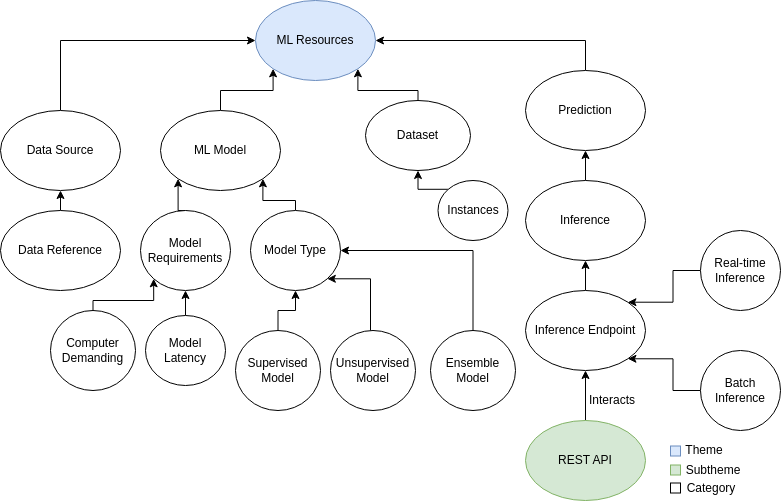

The diagram above was exported from draw.io. Its source (the exported page's mxGraphModel, read from the mxfile embedded in the PNG):
<mxGraphModel dx="398" dy="269" grid="1" gridSize="10" guides="1" tooltips="1" connect="1" arrows="1" fold="1" page="1" pageScale="1" pageWidth="850" pageHeight="1100" math="0" shadow="0">
  <root>
    <mxCell id="0" />
    <mxCell id="1" parent="0" />
    <mxCell id="ZfhCPEg1GW4x0kg7t4RE-1" value="ML Resources" style="ellipse;whiteSpace=wrap;html=1;fillColor=#dae8fc;strokeColor=#6c8ebf;" parent="1" vertex="1">
      <mxGeometry x="255" y="210" width="120" height="80" as="geometry" />
    </mxCell>
    <mxCell id="ZfhCPEg1GW4x0kg7t4RE-3" style="edgeStyle=orthogonalEdgeStyle;rounded=0;orthogonalLoop=1;jettySize=auto;html=1;entryX=0;entryY=0.5;entryDx=0;entryDy=0;exitX=0.5;exitY=0;exitDx=0;exitDy=0;" parent="1" source="ZfhCPEg1GW4x0kg7t4RE-2" target="ZfhCPEg1GW4x0kg7t4RE-1" edge="1">
      <mxGeometry relative="1" as="geometry" />
    </mxCell>
    <mxCell id="ZfhCPEg1GW4x0kg7t4RE-2" value="Data Source" style="ellipse;whiteSpace=wrap;html=1;" parent="1" vertex="1">
      <mxGeometry y="320" width="120" height="80" as="geometry" />
    </mxCell>
    <mxCell id="ZfhCPEg1GW4x0kg7t4RE-19" style="edgeStyle=orthogonalEdgeStyle;rounded=0;orthogonalLoop=1;jettySize=auto;html=1;exitX=0.5;exitY=0;exitDx=0;exitDy=0;entryX=0.5;entryY=1;entryDx=0;entryDy=0;" parent="1" source="ZfhCPEg1GW4x0kg7t4RE-4" target="ZfhCPEg1GW4x0kg7t4RE-2" edge="1">
      <mxGeometry relative="1" as="geometry" />
    </mxCell>
    <mxCell id="ZfhCPEg1GW4x0kg7t4RE-4" value="Data Reference" style="ellipse;whiteSpace=wrap;html=1;" parent="1" vertex="1">
      <mxGeometry y="420" width="120" height="80" as="geometry" />
    </mxCell>
    <mxCell id="ZfhCPEg1GW4x0kg7t4RE-13" style="edgeStyle=orthogonalEdgeStyle;rounded=0;orthogonalLoop=1;jettySize=auto;html=1;exitX=0.5;exitY=0;exitDx=0;exitDy=0;entryX=0;entryY=1;entryDx=0;entryDy=0;" parent="1" source="ZfhCPEg1GW4x0kg7t4RE-5" target="ZfhCPEg1GW4x0kg7t4RE-1" edge="1">
      <mxGeometry relative="1" as="geometry" />
    </mxCell>
    <mxCell id="ZfhCPEg1GW4x0kg7t4RE-5" value="ML Model" style="ellipse;whiteSpace=wrap;html=1;" parent="1" vertex="1">
      <mxGeometry x="160" y="320" width="120" height="80" as="geometry" />
    </mxCell>
    <mxCell id="ZfhCPEg1GW4x0kg7t4RE-14" style="edgeStyle=orthogonalEdgeStyle;rounded=0;orthogonalLoop=1;jettySize=auto;html=1;exitX=0.5;exitY=0;exitDx=0;exitDy=0;entryX=0;entryY=1;entryDx=0;entryDy=0;" parent="1" source="ZfhCPEg1GW4x0kg7t4RE-6" target="ZfhCPEg1GW4x0kg7t4RE-5" edge="1">
      <mxGeometry relative="1" as="geometry" />
    </mxCell>
    <mxCell id="ZfhCPEg1GW4x0kg7t4RE-6" value="Model Requirements" style="ellipse;whiteSpace=wrap;html=1;" parent="1" vertex="1">
      <mxGeometry x="140" y="420" width="90" height="80" as="geometry" />
    </mxCell>
    <mxCell id="ZfhCPEg1GW4x0kg7t4RE-15" style="edgeStyle=orthogonalEdgeStyle;rounded=0;orthogonalLoop=1;jettySize=auto;html=1;entryX=1;entryY=1;entryDx=0;entryDy=0;" parent="1" source="ZfhCPEg1GW4x0kg7t4RE-7" target="ZfhCPEg1GW4x0kg7t4RE-5" edge="1">
      <mxGeometry relative="1" as="geometry">
        <Array as="points">
          <mxPoint x="295" y="410" />
          <mxPoint x="262" y="410" />
        </Array>
      </mxGeometry>
    </mxCell>
    <mxCell id="ZfhCPEg1GW4x0kg7t4RE-7" value="Model Type" style="ellipse;whiteSpace=wrap;html=1;" parent="1" vertex="1">
      <mxGeometry x="250" y="420" width="90" height="80" as="geometry" />
    </mxCell>
    <mxCell id="ZfhCPEg1GW4x0kg7t4RE-23" style="edgeStyle=orthogonalEdgeStyle;rounded=0;orthogonalLoop=1;jettySize=auto;html=1;exitX=0.5;exitY=0;exitDx=0;exitDy=0;entryX=0.5;entryY=1;entryDx=0;entryDy=0;" parent="1" source="ZfhCPEg1GW4x0kg7t4RE-8" target="ZfhCPEg1GW4x0kg7t4RE-7" edge="1">
      <mxGeometry relative="1" as="geometry">
        <Array as="points">
          <mxPoint x="278" y="520" />
          <mxPoint x="295" y="520" />
        </Array>
      </mxGeometry>
    </mxCell>
    <mxCell id="ZfhCPEg1GW4x0kg7t4RE-8" value="Supervised Model" style="ellipse;whiteSpace=wrap;html=1;" parent="1" vertex="1">
      <mxGeometry x="235" y="540" width="85" height="80" as="geometry" />
    </mxCell>
    <mxCell id="ZfhCPEg1GW4x0kg7t4RE-21" value="" style="edgeStyle=orthogonalEdgeStyle;rounded=0;orthogonalLoop=1;jettySize=auto;html=1;entryX=1;entryY=1;entryDx=0;entryDy=0;" parent="1" source="ZfhCPEg1GW4x0kg7t4RE-9" target="ZfhCPEg1GW4x0kg7t4RE-7" edge="1">
      <mxGeometry relative="1" as="geometry">
        <Array as="points">
          <mxPoint x="370" y="488" />
        </Array>
      </mxGeometry>
    </mxCell>
    <mxCell id="ZfhCPEg1GW4x0kg7t4RE-9" value="Unsupervised Model" style="ellipse;whiteSpace=wrap;html=1;" parent="1" vertex="1">
      <mxGeometry x="330" y="540" width="85" height="80" as="geometry" />
    </mxCell>
    <mxCell id="ZfhCPEg1GW4x0kg7t4RE-22" style="edgeStyle=orthogonalEdgeStyle;rounded=0;orthogonalLoop=1;jettySize=auto;html=1;entryX=1;entryY=0.5;entryDx=0;entryDy=0;" parent="1" source="ZfhCPEg1GW4x0kg7t4RE-10" target="ZfhCPEg1GW4x0kg7t4RE-7" edge="1">
      <mxGeometry relative="1" as="geometry">
        <Array as="points">
          <mxPoint x="473" y="460" />
        </Array>
      </mxGeometry>
    </mxCell>
    <mxCell id="ZfhCPEg1GW4x0kg7t4RE-10" value="Ensemble Model" style="ellipse;whiteSpace=wrap;html=1;" parent="1" vertex="1">
      <mxGeometry x="430" y="540" width="85" height="80" as="geometry" />
    </mxCell>
    <mxCell id="ZfhCPEg1GW4x0kg7t4RE-17" style="edgeStyle=orthogonalEdgeStyle;rounded=0;orthogonalLoop=1;jettySize=auto;html=1;exitX=0.5;exitY=0;exitDx=0;exitDy=0;entryX=0;entryY=1;entryDx=0;entryDy=0;" parent="1" source="ZfhCPEg1GW4x0kg7t4RE-11" target="ZfhCPEg1GW4x0kg7t4RE-6" edge="1">
      <mxGeometry relative="1" as="geometry">
        <Array as="points">
          <mxPoint x="93" y="510" />
          <mxPoint x="153" y="510" />
        </Array>
      </mxGeometry>
    </mxCell>
    <mxCell id="ZfhCPEg1GW4x0kg7t4RE-11" value="Computer Demanding" style="ellipse;whiteSpace=wrap;html=1;" parent="1" vertex="1">
      <mxGeometry x="50" y="520" width="85" height="80" as="geometry" />
    </mxCell>
    <mxCell id="ZfhCPEg1GW4x0kg7t4RE-16" style="edgeStyle=orthogonalEdgeStyle;rounded=0;orthogonalLoop=1;jettySize=auto;html=1;exitX=0.5;exitY=0;exitDx=0;exitDy=0;entryX=0.5;entryY=1;entryDx=0;entryDy=0;" parent="1" source="ZfhCPEg1GW4x0kg7t4RE-12" target="ZfhCPEg1GW4x0kg7t4RE-6" edge="1">
      <mxGeometry relative="1" as="geometry" />
    </mxCell>
    <mxCell id="ZfhCPEg1GW4x0kg7t4RE-12" value="Model Latency" style="ellipse;whiteSpace=wrap;html=1;" parent="1" vertex="1">
      <mxGeometry x="145" y="525" width="80" height="70" as="geometry" />
    </mxCell>
    <mxCell id="ZfhCPEg1GW4x0kg7t4RE-25" style="edgeStyle=orthogonalEdgeStyle;rounded=0;orthogonalLoop=1;jettySize=auto;html=1;entryX=1;entryY=0.5;entryDx=0;entryDy=0;exitX=0.5;exitY=0;exitDx=0;exitDy=0;" parent="1" source="ZfhCPEg1GW4x0kg7t4RE-24" target="ZfhCPEg1GW4x0kg7t4RE-1" edge="1">
      <mxGeometry relative="1" as="geometry">
        <Array as="points">
          <mxPoint x="585" y="250" />
        </Array>
      </mxGeometry>
    </mxCell>
    <mxCell id="ZfhCPEg1GW4x0kg7t4RE-24" value="Prediction" style="ellipse;whiteSpace=wrap;html=1;" parent="1" vertex="1">
      <mxGeometry x="525" y="280" width="120" height="80" as="geometry" />
    </mxCell>
    <mxCell id="ZfhCPEg1GW4x0kg7t4RE-29" style="edgeStyle=orthogonalEdgeStyle;rounded=0;orthogonalLoop=1;jettySize=auto;html=1;" parent="1" source="ZfhCPEg1GW4x0kg7t4RE-26" target="ZfhCPEg1GW4x0kg7t4RE-24" edge="1">
      <mxGeometry relative="1" as="geometry" />
    </mxCell>
    <mxCell id="ZfhCPEg1GW4x0kg7t4RE-26" value="Inference" style="ellipse;whiteSpace=wrap;html=1;" parent="1" vertex="1">
      <mxGeometry x="525" y="390" width="120" height="80" as="geometry" />
    </mxCell>
    <mxCell id="ZfhCPEg1GW4x0kg7t4RE-30" style="edgeStyle=orthogonalEdgeStyle;rounded=0;orthogonalLoop=1;jettySize=auto;html=1;exitX=0.5;exitY=0;exitDx=0;exitDy=0;entryX=0.5;entryY=1;entryDx=0;entryDy=0;" parent="1" source="ZfhCPEg1GW4x0kg7t4RE-27" target="ZfhCPEg1GW4x0kg7t4RE-26" edge="1">
      <mxGeometry relative="1" as="geometry" />
    </mxCell>
    <mxCell id="ZfhCPEg1GW4x0kg7t4RE-27" value="Inference Endpoint" style="ellipse;whiteSpace=wrap;html=1;" parent="1" vertex="1">
      <mxGeometry x="525" y="500" width="120" height="80" as="geometry" />
    </mxCell>
    <mxCell id="ZfhCPEg1GW4x0kg7t4RE-31" style="edgeStyle=orthogonalEdgeStyle;rounded=0;orthogonalLoop=1;jettySize=auto;html=1;exitX=0.5;exitY=0;exitDx=0;exitDy=0;entryX=0.5;entryY=1;entryDx=0;entryDy=0;" parent="1" source="ZfhCPEg1GW4x0kg7t4RE-28" target="ZfhCPEg1GW4x0kg7t4RE-27" edge="1">
      <mxGeometry relative="1" as="geometry" />
    </mxCell>
    <mxCell id="ZfhCPEg1GW4x0kg7t4RE-28" value="REST API" style="ellipse;whiteSpace=wrap;html=1;fillColor=#d5e8d4;strokeColor=#82b366;" parent="1" vertex="1">
      <mxGeometry x="525" y="630" width="120" height="80" as="geometry" />
    </mxCell>
    <mxCell id="HBAJOcBh6C4J-KvuEVKf-1" value="Interacts" style="text;html=1;align=center;verticalAlign=middle;whiteSpace=wrap;rounded=0;" parent="1" vertex="1">
      <mxGeometry x="582" y="595" width="60" height="30" as="geometry" />
    </mxCell>
    <mxCell id="HBAJOcBh6C4J-KvuEVKf-3" style="edgeStyle=orthogonalEdgeStyle;rounded=0;orthogonalLoop=1;jettySize=auto;html=1;entryX=1;entryY=1;entryDx=0;entryDy=0;exitX=0.5;exitY=0;exitDx=0;exitDy=0;" parent="1" source="HBAJOcBh6C4J-KvuEVKf-2" target="ZfhCPEg1GW4x0kg7t4RE-1" edge="1">
      <mxGeometry relative="1" as="geometry">
        <Array as="points">
          <mxPoint x="418" y="300" />
          <mxPoint x="357" y="300" />
        </Array>
      </mxGeometry>
    </mxCell>
    <mxCell id="HBAJOcBh6C4J-KvuEVKf-2" value="Dataset" style="ellipse;whiteSpace=wrap;html=1;" parent="1" vertex="1">
      <mxGeometry x="365" y="310" width="105" height="70" as="geometry" />
    </mxCell>
    <mxCell id="HBAJOcBh6C4J-KvuEVKf-5" style="edgeStyle=orthogonalEdgeStyle;rounded=0;orthogonalLoop=1;jettySize=auto;html=1;entryX=0.5;entryY=1;entryDx=0;entryDy=0;exitX=0;exitY=0;exitDx=0;exitDy=0;" parent="1" source="HBAJOcBh6C4J-KvuEVKf-4" target="HBAJOcBh6C4J-KvuEVKf-2" edge="1">
      <mxGeometry relative="1" as="geometry" />
    </mxCell>
    <mxCell id="HBAJOcBh6C4J-KvuEVKf-4" value="Instances" style="ellipse;whiteSpace=wrap;html=1;" parent="1" vertex="1">
      <mxGeometry x="437.5" y="390" width="70" height="60" as="geometry" />
    </mxCell>
    <mxCell id="TqUAOZy2HEahj_Bpkiqd-4" style="edgeStyle=orthogonalEdgeStyle;rounded=0;orthogonalLoop=1;jettySize=auto;html=1;entryX=1;entryY=0;entryDx=0;entryDy=0;" parent="1" source="TqUAOZy2HEahj_Bpkiqd-1" target="ZfhCPEg1GW4x0kg7t4RE-27" edge="1">
      <mxGeometry relative="1" as="geometry" />
    </mxCell>
    <mxCell id="TqUAOZy2HEahj_Bpkiqd-1" value="Real-time Inference" style="ellipse;whiteSpace=wrap;html=1;" parent="1" vertex="1">
      <mxGeometry x="700" y="440" width="80" height="80" as="geometry" />
    </mxCell>
    <mxCell id="TqUAOZy2HEahj_Bpkiqd-5" style="edgeStyle=orthogonalEdgeStyle;rounded=0;orthogonalLoop=1;jettySize=auto;html=1;entryX=1;entryY=1;entryDx=0;entryDy=0;" parent="1" source="TqUAOZy2HEahj_Bpkiqd-3" target="ZfhCPEg1GW4x0kg7t4RE-27" edge="1">
      <mxGeometry relative="1" as="geometry" />
    </mxCell>
    <mxCell id="TqUAOZy2HEahj_Bpkiqd-3" value="Batch Inference" style="ellipse;whiteSpace=wrap;html=1;" parent="1" vertex="1">
      <mxGeometry x="700" y="560" width="80" height="80" as="geometry" />
    </mxCell>
    <mxCell id="gonddSrP5q4VhWu5aTpm-1" value="" style="rounded=0;whiteSpace=wrap;html=1;fillColor=#dae8fc;strokeColor=#6c8ebf;" vertex="1" parent="1">
      <mxGeometry x="670" y="655.5" width="10" height="10" as="geometry" />
    </mxCell>
    <mxCell id="gonddSrP5q4VhWu5aTpm-2" value="" style="rounded=0;whiteSpace=wrap;html=1;fillColor=#d5e8d4;strokeColor=#82b366;" vertex="1" parent="1">
      <mxGeometry x="670" y="674.5" width="10" height="10" as="geometry" />
    </mxCell>
    <mxCell id="gonddSrP5q4VhWu5aTpm-3" value="Theme" style="text;html=1;align=center;verticalAlign=middle;whiteSpace=wrap;rounded=0;" vertex="1" parent="1">
      <mxGeometry x="679" y="651" width="50" height="19" as="geometry" />
    </mxCell>
    <mxCell id="gonddSrP5q4VhWu5aTpm-4" value="Subtheme" style="text;html=1;align=center;verticalAlign=middle;whiteSpace=wrap;rounded=0;" vertex="1" parent="1">
      <mxGeometry x="688" y="670" width="50" height="19" as="geometry" />
    </mxCell>
    <mxCell id="gonddSrP5q4VhWu5aTpm-5" value="" style="rounded=0;whiteSpace=wrap;html=1;" vertex="1" parent="1">
      <mxGeometry x="670" y="692.5" width="10" height="10" as="geometry" />
    </mxCell>
    <mxCell id="gonddSrP5q4VhWu5aTpm-6" value="Category" style="text;html=1;align=center;verticalAlign=middle;whiteSpace=wrap;rounded=0;" vertex="1" parent="1">
      <mxGeometry x="686" y="688" width="50" height="19" as="geometry" />
    </mxCell>
  </root>
</mxGraphModel>